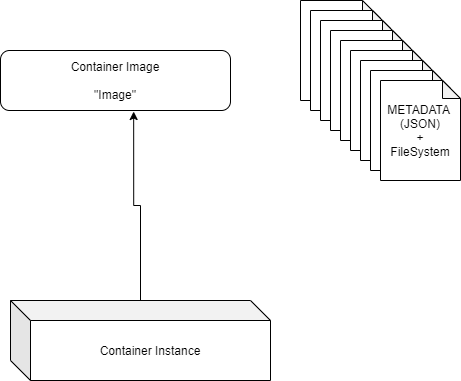

The diagram above was exported from draw.io. Its source (the exported page's mxGraphModel, read from the mxfile embedded in the PNG):
<mxGraphModel dx="1024" dy="584" grid="1" gridSize="10" guides="1" tooltips="1" connect="1" arrows="1" fold="1" page="1" pageScale="1" pageWidth="1169" pageHeight="827" math="0" shadow="0">
  <root>
    <mxCell id="GiYWm6_ZEfILWLuW2woE-0" />
    <mxCell id="GiYWm6_ZEfILWLuW2woE-1" parent="GiYWm6_ZEfILWLuW2woE-0" />
    <mxCell id="GiYWm6_ZEfILWLuW2woE-2" value="Container Image&lt;br&gt;&lt;br&gt;&quot;Image&quot;" style="rounded=1;whiteSpace=wrap;html=1;" parent="GiYWm6_ZEfILWLuW2woE-1" vertex="1">
      <mxGeometry x="30" y="120" width="230" height="60" as="geometry" />
    </mxCell>
    <mxCell id="GiYWm6_ZEfILWLuW2woE-3" value="" style="shape=note;whiteSpace=wrap;html=1;backgroundOutline=1;darkOpacity=0.05;size=18;" parent="GiYWm6_ZEfILWLuW2woE-1" vertex="1">
      <mxGeometry x="330" y="70" width="80" height="100" as="geometry" />
    </mxCell>
    <mxCell id="GiYWm6_ZEfILWLuW2woE-4" value="" style="shape=note;whiteSpace=wrap;html=1;backgroundOutline=1;darkOpacity=0.05;size=18;" parent="GiYWm6_ZEfILWLuW2woE-1" vertex="1">
      <mxGeometry x="340" y="80" width="80" height="100" as="geometry" />
    </mxCell>
    <mxCell id="GiYWm6_ZEfILWLuW2woE-5" value="" style="shape=note;whiteSpace=wrap;html=1;backgroundOutline=1;darkOpacity=0.05;size=18;" parent="GiYWm6_ZEfILWLuW2woE-1" vertex="1">
      <mxGeometry x="350" y="90" width="80" height="100" as="geometry" />
    </mxCell>
    <mxCell id="GiYWm6_ZEfILWLuW2woE-6" value="" style="shape=note;whiteSpace=wrap;html=1;backgroundOutline=1;darkOpacity=0.05;size=18;" parent="GiYWm6_ZEfILWLuW2woE-1" vertex="1">
      <mxGeometry x="360" y="100" width="80" height="100" as="geometry" />
    </mxCell>
    <mxCell id="GiYWm6_ZEfILWLuW2woE-7" value="" style="shape=note;whiteSpace=wrap;html=1;backgroundOutline=1;darkOpacity=0.05;size=18;" parent="GiYWm6_ZEfILWLuW2woE-1" vertex="1">
      <mxGeometry x="370" y="110" width="80" height="100" as="geometry" />
    </mxCell>
    <mxCell id="GiYWm6_ZEfILWLuW2woE-8" value="" style="shape=note;whiteSpace=wrap;html=1;backgroundOutline=1;darkOpacity=0.05;size=18;" parent="GiYWm6_ZEfILWLuW2woE-1" vertex="1">
      <mxGeometry x="380" y="120" width="80" height="100" as="geometry" />
    </mxCell>
    <mxCell id="GiYWm6_ZEfILWLuW2woE-9" value="" style="shape=note;whiteSpace=wrap;html=1;backgroundOutline=1;darkOpacity=0.05;size=18;" parent="GiYWm6_ZEfILWLuW2woE-1" vertex="1">
      <mxGeometry x="390" y="130" width="80" height="100" as="geometry" />
    </mxCell>
    <mxCell id="GiYWm6_ZEfILWLuW2woE-10" value="" style="shape=note;whiteSpace=wrap;html=1;backgroundOutline=1;darkOpacity=0.05;size=18;" parent="GiYWm6_ZEfILWLuW2woE-1" vertex="1">
      <mxGeometry x="400" y="140" width="80" height="100" as="geometry" />
    </mxCell>
    <mxCell id="GiYWm6_ZEfILWLuW2woE-11" value="METADATA&amp;nbsp;&lt;br&gt;(JSON)&lt;br&gt;+&lt;br&gt;FileSystem" style="shape=note;whiteSpace=wrap;html=1;backgroundOutline=1;darkOpacity=0.05;size=18;" parent="GiYWm6_ZEfILWLuW2woE-1" vertex="1">
      <mxGeometry x="410" y="150" width="80" height="100" as="geometry" />
    </mxCell>
    <mxCell id="GiYWm6_ZEfILWLuW2woE-13" style="edgeStyle=orthogonalEdgeStyle;rounded=0;orthogonalLoop=1;jettySize=auto;html=1;entryX=0.579;entryY=1.017;entryDx=0;entryDy=0;entryPerimeter=0;" parent="GiYWm6_ZEfILWLuW2woE-1" source="GiYWm6_ZEfILWLuW2woE-12" target="GiYWm6_ZEfILWLuW2woE-2" edge="1">
      <mxGeometry relative="1" as="geometry" />
    </mxCell>
    <mxCell id="GiYWm6_ZEfILWLuW2woE-12" value="Container Instance" style="shape=cube;whiteSpace=wrap;html=1;boundedLbl=1;backgroundOutline=1;darkOpacity=0.05;darkOpacity2=0.1;" parent="GiYWm6_ZEfILWLuW2woE-1" vertex="1">
      <mxGeometry x="40" y="370" width="260" height="80" as="geometry" />
    </mxCell>
  </root>
</mxGraphModel>